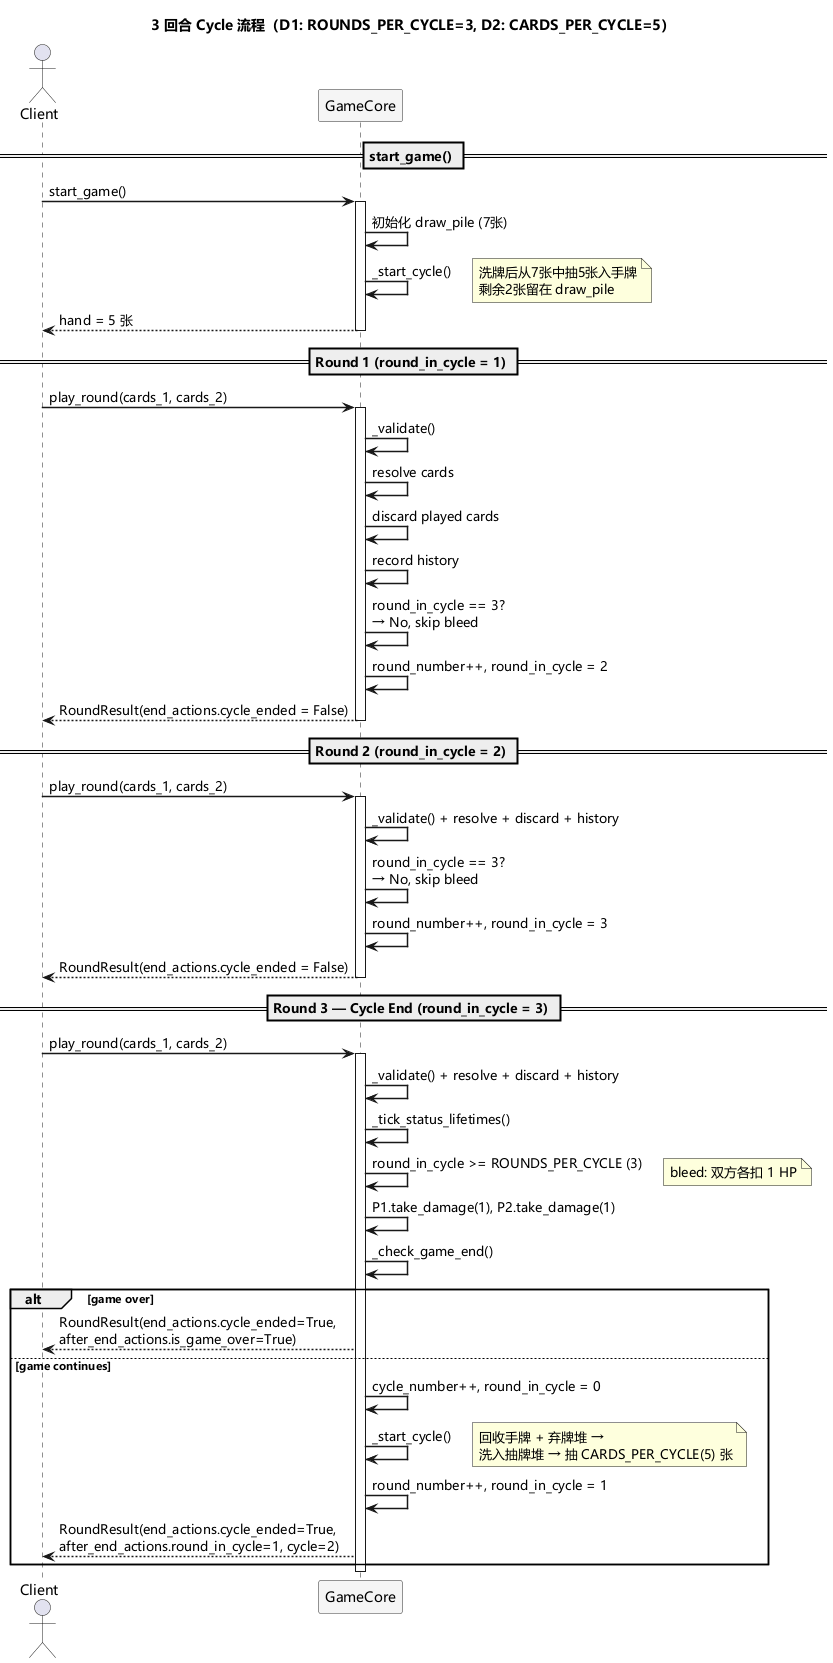

The diagram above was rendered by PlantUML. Its source (embedded in the PNG):
@startuml cycle_flow
skinparam defaultFontName Microsoft YaHei,SimHei,SimSun,sans-serif
skinparam sequenceMessageFontName Microsoft YaHei,SimHei,SimSun,sans-serif
skinparam backgroundColor #FFFFFF
skinparam participantBackgroundColor #F5F5F5
skinparam participantBorderColor #333333
skinparam sequenceArrowThickness 1.5

title 3 回合 Cycle 流程（D1: ROUNDS_PER_CYCLE=3, D2: CARDS_PER_CYCLE=5）

actor Client

== start_game() ==

Client -> GameCore: start_game()
activate GameCore
GameCore -> GameCore: 初始化 draw_pile (7张)
GameCore -> GameCore: _start_cycle()
note right: 洗牌后从7张中抽5张入手牌\n剩余2张留在 draw_pile
GameCore --> Client: hand = 5 张
deactivate GameCore

== Round 1 (round_in_cycle = 1) ==

Client -> GameCore: play_round(cards_1, cards_2)
activate GameCore
GameCore -> GameCore: _validate()
GameCore -> GameCore: resolve cards
GameCore -> GameCore: discard played cards
GameCore -> GameCore: record history
GameCore -> GameCore: round_in_cycle == 3?\n→ No, skip bleed
GameCore -> GameCore: round_number++, round_in_cycle = 2
GameCore --> Client: RoundResult(end_actions.cycle_ended = False)
deactivate GameCore

== Round 2 (round_in_cycle = 2) ==

Client -> GameCore: play_round(cards_1, cards_2)
activate GameCore
GameCore -> GameCore: _validate() + resolve + discard + history
GameCore -> GameCore: round_in_cycle == 3?\n→ No, skip bleed
GameCore -> GameCore: round_number++, round_in_cycle = 3
GameCore --> Client: RoundResult(end_actions.cycle_ended = False)
deactivate GameCore

== Round 3 — Cycle End (round_in_cycle = 3) ==

Client -> GameCore: play_round(cards_1, cards_2)
activate GameCore
GameCore -> GameCore: _validate() + resolve + discard + history
GameCore -> GameCore: _tick_status_lifetimes()
GameCore -> GameCore: round_in_cycle >= ROUNDS_PER_CYCLE (3)
note right: bleed: 双方各扣 1 HP
GameCore -> GameCore: P1.take_damage(1), P2.take_damage(1)
GameCore -> GameCore: _check_game_end()
alt game over
    GameCore --> Client: RoundResult(end_actions.cycle_ended=True,\nafter_end_actions.is_game_over=True)
else game continues
    GameCore -> GameCore: cycle_number++, round_in_cycle = 0
    GameCore -> GameCore: _start_cycle()
    note right: 回收手牌 + 弃牌堆 →\n洗入抽牌堆 → 抽 CARDS_PER_CYCLE(5) 张
    GameCore -> GameCore: round_number++, round_in_cycle = 1
    GameCore --> Client: RoundResult(end_actions.cycle_ended=True,\nafter_end_actions.round_in_cycle=1, cycle=2)
end
deactivate GameCore

@enduml